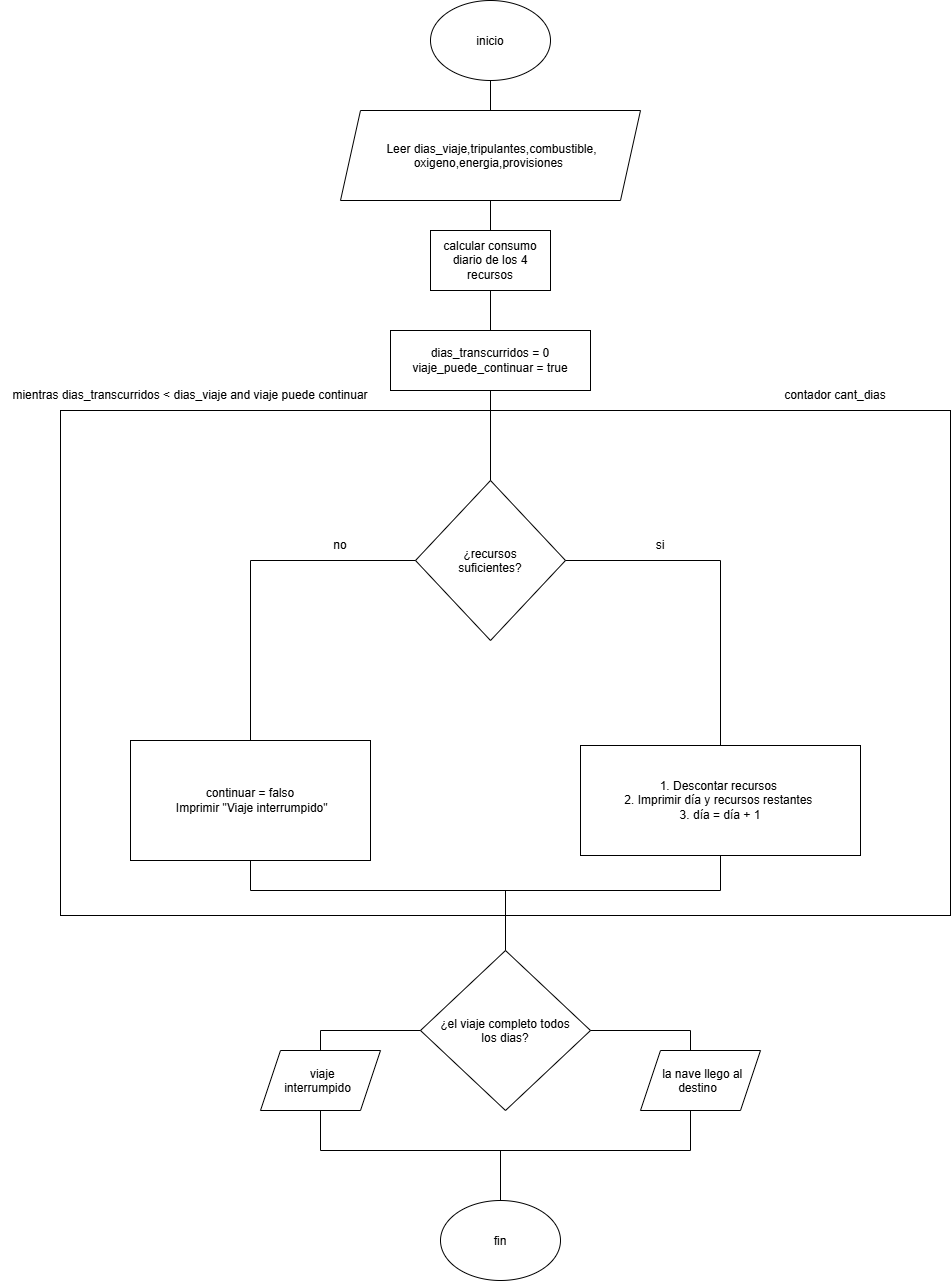

The diagram above was exported from draw.io. Its source (the exported page's mxGraphModel, read from the mxfile embedded in the PNG):
<mxGraphModel dx="2546" dy="1371" grid="1" gridSize="10" guides="1" tooltips="1" connect="1" arrows="1" fold="1" page="0" pageScale="1" pageWidth="827" pageHeight="1169" math="0" shadow="0">
  <root>
    <mxCell id="0" />
    <mxCell id="1" parent="0" />
    <mxCell id="yUSAq_de6bFIKF6AWoYG-14" parent="1" style="rounded=0;whiteSpace=wrap;html=1;" value="" vertex="1">
      <mxGeometry height="505" width="890" x="-30" y="420" as="geometry" />
    </mxCell>
    <mxCell id="yUSAq_de6bFIKF6AWoYG-1" parent="1" style="ellipse;whiteSpace=wrap;html=1;shapeInside=1;" value="inicio&lt;div&gt;&lt;br&gt;&lt;/div&gt;" vertex="1">
      <mxGeometry height="80" width="120" x="340" y="10" as="geometry" />
    </mxCell>
    <mxCell id="yUSAq_de6bFIKF6AWoYG-8" parent="1" style="rhombus;whiteSpace=wrap;html=1;shapeInside=1;" value="¿recursos suficientes?" vertex="1">
      <mxGeometry height="160" width="150" x="325" y="490" as="geometry" />
    </mxCell>
    <mxCell id="yUSAq_de6bFIKF6AWoYG-9" parent="1" style="rounded=0;whiteSpace=wrap;html=1;" value="1. Descontar recursos&amp;nbsp;&lt;br&gt;2. Imprimir día y recursos restantes&amp;nbsp;&lt;br&gt;&amp;nbsp;3. día = día + 1&amp;nbsp;" vertex="1">
      <mxGeometry height="110" width="280" x="490" y="755" as="geometry" />
    </mxCell>
    <mxCell id="yUSAq_de6bFIKF6AWoYG-11" parent="1" style="rounded=0;whiteSpace=wrap;html=1;" value="&amp;nbsp;continuar = falso&amp;nbsp;&lt;br&gt;&amp;nbsp;Imprimir &quot;Viaje interrumpido&quot;" vertex="1">
      <mxGeometry height="120" width="240" x="40" y="750" as="geometry" />
    </mxCell>
    <mxCell id="yUSAq_de6bFIKF6AWoYG-15" parent="1" style="text;html=1;whiteSpace=wrap;strokeColor=none;fillColor=none;align=center;verticalAlign=middle;rounded=0;" value="contador cant_dias" vertex="1">
      <mxGeometry height="30" width="130" x="680" y="390" as="geometry" />
    </mxCell>
    <mxCell id="yUSAq_de6bFIKF6AWoYG-16" edge="1" parent="1" source="yUSAq_de6bFIKF6AWoYG-9" style="endArrow=none;html=1;rounded=0;defaultLabelBackgroundColor=page;labelPadding=0 4;entryX=1;entryY=0.5;entryDx=0;entryDy=0;exitX=0.5;exitY=0;exitDx=0;exitDy=0;" target="yUSAq_de6bFIKF6AWoYG-8" value="">
      <mxGeometry height="50" relative="1" width="50" as="geometry">
        <Array as="points">
          <mxPoint x="630" y="570" />
        </Array>
        <mxPoint x="490" y="850" as="sourcePoint" />
        <mxPoint x="540" y="800" as="targetPoint" />
      </mxGeometry>
    </mxCell>
    <mxCell id="yUSAq_de6bFIKF6AWoYG-17" edge="1" parent="1" source="yUSAq_de6bFIKF6AWoYG-11" style="endArrow=none;html=1;rounded=0;defaultLabelBackgroundColor=page;labelPadding=0 4;entryX=0;entryY=0.5;entryDx=0;entryDy=0;exitX=0.5;exitY=0;exitDx=0;exitDy=0;" target="yUSAq_de6bFIKF6AWoYG-8" value="">
      <mxGeometry height="50" relative="1" width="50" as="geometry">
        <Array as="points">
          <mxPoint x="160" y="570" />
        </Array>
        <mxPoint x="490" y="850" as="sourcePoint" />
        <mxPoint x="540" y="800" as="targetPoint" />
      </mxGeometry>
    </mxCell>
    <mxCell id="yUSAq_de6bFIKF6AWoYG-18" edge="1" parent="1" source="yUSAq_de6bFIKF6AWoYG-11" style="endArrow=none;html=1;rounded=0;defaultLabelBackgroundColor=page;labelPadding=0 4;entryX=0.5;entryY=1;entryDx=0;entryDy=0;exitX=0.5;exitY=1;exitDx=0;exitDy=0;" target="yUSAq_de6bFIKF6AWoYG-9" value="">
      <mxGeometry height="50" relative="1" width="50" as="geometry">
        <Array as="points">
          <mxPoint x="160" y="900" />
          <mxPoint x="630" y="900" />
        </Array>
        <mxPoint x="490" y="850" as="sourcePoint" />
        <mxPoint x="540" y="800" as="targetPoint" />
      </mxGeometry>
    </mxCell>
    <mxCell id="yUSAq_de6bFIKF6AWoYG-19" edge="1" parent="1" source="yUSAq_de6bFIKF6AWoYG-1" style="endArrow=none;html=1;rounded=0;defaultLabelBackgroundColor=page;labelPadding=0 4;entryX=0.5;entryY=0;entryDx=0;entryDy=0;exitX=0.5;exitY=1;exitDx=0;exitDy=0;" target="yUSAq_de6bFIKF6AWoYG-8" value="">
      <mxGeometry height="50" relative="1" width="50" as="geometry">
        <mxPoint x="490" y="850" as="sourcePoint" />
        <mxPoint x="540" y="800" as="targetPoint" />
      </mxGeometry>
    </mxCell>
    <mxCell id="yUSAq_de6bFIKF6AWoYG-2" parent="1" style="shape=parallelogram;perimeter=parallelogramPerimeter;whiteSpace=wrap;html=1;shapeInside=1;fixedSize=1;" value="Leer dias_viaje,tripulantes,combustible,&lt;div&gt;oxigeno,energia,provisiones&lt;/div&gt;" vertex="1">
      <mxGeometry height="90" width="300" x="250" y="120" as="geometry" />
    </mxCell>
    <mxCell id="yUSAq_de6bFIKF6AWoYG-3" parent="1" style="rounded=0;whiteSpace=wrap;html=1;" value="calcular consumo diario de los 4 recursos" vertex="1">
      <mxGeometry height="60" width="120" x="340" y="240" as="geometry" />
    </mxCell>
    <mxCell id="yUSAq_de6bFIKF6AWoYG-6" parent="1" style="rounded=0;whiteSpace=wrap;html=1;" value="dias_transcurridos = 0 viaje_puede_continuar = true" vertex="1">
      <mxGeometry height="60" width="200" x="300" y="340" as="geometry" />
    </mxCell>
    <mxCell id="yUSAq_de6bFIKF6AWoYG-20" parent="1" style="rhombus;whiteSpace=wrap;html=1;shapeInside=1;" value="¿el viaje completo todos los dias?" vertex="1">
      <mxGeometry height="160" width="170" x="330" y="960" as="geometry" />
    </mxCell>
    <mxCell id="yUSAq_de6bFIKF6AWoYG-21" edge="1" parent="1" source="yUSAq_de6bFIKF6AWoYG-14" style="endArrow=none;html=1;rounded=0;defaultLabelBackgroundColor=page;labelPadding=0 4;entryX=0.5;entryY=0;entryDx=0;entryDy=0;exitX=0.5;exitY=1;exitDx=0;exitDy=0;" target="yUSAq_de6bFIKF6AWoYG-20" value="">
      <mxGeometry height="50" relative="1" width="50" as="geometry">
        <mxPoint x="620" y="880" as="sourcePoint" />
        <mxPoint x="670" y="830" as="targetPoint" />
      </mxGeometry>
    </mxCell>
    <mxCell id="yUSAq_de6bFIKF6AWoYG-24" parent="1" style="text;html=1;whiteSpace=wrap;strokeColor=none;fillColor=none;align=center;verticalAlign=middle;rounded=0;" value="si" vertex="1">
      <mxGeometry height="30" width="60" x="540" y="540" as="geometry" />
    </mxCell>
    <mxCell id="yUSAq_de6bFIKF6AWoYG-25" parent="1" style="text;html=1;whiteSpace=wrap;strokeColor=none;fillColor=none;align=center;verticalAlign=middle;rounded=0;" value="no" vertex="1">
      <mxGeometry height="30" width="60" x="220" y="540" as="geometry" />
    </mxCell>
    <mxCell id="yUSAq_de6bFIKF6AWoYG-26" edge="1" parent="1" source="yUSAq_de6bFIKF6AWoYG-20" style="endArrow=none;html=1;rounded=0;defaultLabelBackgroundColor=page;labelPadding=0 4;exitX=1;exitY=0.5;exitDx=0;exitDy=0;entryX=0.5;entryY=0;entryDx=0;entryDy=0;" value="">
      <mxGeometry height="50" relative="1" width="50" as="geometry">
        <Array as="points">
          <mxPoint x="600" y="1040" />
        </Array>
        <mxPoint x="620" y="880" as="sourcePoint" />
        <mxPoint x="600" y="1060" as="targetPoint" />
      </mxGeometry>
    </mxCell>
    <mxCell id="yUSAq_de6bFIKF6AWoYG-27" edge="1" parent="1" source="yUSAq_de6bFIKF6AWoYG-20" style="endArrow=none;html=1;rounded=0;defaultLabelBackgroundColor=page;labelPadding=0 4;exitX=0;exitY=0.5;exitDx=0;exitDy=0;entryX=0.5;entryY=0;entryDx=0;entryDy=0;" value="">
      <mxGeometry height="50" relative="1" width="50" as="geometry">
        <Array as="points">
          <mxPoint x="230" y="1040" />
        </Array>
        <mxPoint x="620" y="880" as="sourcePoint" />
        <mxPoint x="230" y="1060" as="targetPoint" />
      </mxGeometry>
    </mxCell>
    <mxCell id="yUSAq_de6bFIKF6AWoYG-28" edge="1" parent="1" style="endArrow=none;html=1;rounded=0;defaultLabelBackgroundColor=page;labelPadding=0 4;exitX=0.5;exitY=1;exitDx=0;exitDy=0;entryX=0.5;entryY=1;entryDx=0;entryDy=0;" value="">
      <mxGeometry height="50" relative="1" width="50" x="-0.0255" as="geometry">
        <Array as="points">
          <mxPoint x="230" y="1160" />
          <mxPoint x="600" y="1160" />
        </Array>
        <mxPoint x="230" y="1120" as="sourcePoint" />
        <mxPoint x="600" y="1120" as="targetPoint" />
      </mxGeometry>
    </mxCell>
    <mxCell id="yUSAq_de6bFIKF6AWoYG-29" edge="1" parent="1" style="endArrow=none;html=1;rounded=0;defaultLabelBackgroundColor=page;labelPadding=0 4;" value="">
      <mxGeometry height="50" relative="1" width="50" as="geometry">
        <mxPoint x="410" y="1160" as="sourcePoint" />
        <mxPoint x="410" y="1210" as="targetPoint" />
      </mxGeometry>
    </mxCell>
    <mxCell id="yUSAq_de6bFIKF6AWoYG-30" parent="1" style="ellipse;whiteSpace=wrap;html=1;shapeInside=1;" value="fin" vertex="1">
      <mxGeometry height="80" width="120" x="350" y="1210" as="geometry" />
    </mxCell>
    <mxCell id="yUSAq_de6bFIKF6AWoYG-31" edge="1" parent="1" style="endArrow=none;html=1;rounded=0;defaultLabelBackgroundColor=page;labelPadding=0 4;entryX=0.5;entryY=1;entryDx=0;entryDy=0;" target="yUSAq_de6bFIKF6AWoYG-14" value="">
      <mxGeometry height="50" relative="1" width="50" as="geometry">
        <mxPoint x="415" y="900" as="sourcePoint" />
        <mxPoint x="530" y="570" as="targetPoint" />
      </mxGeometry>
    </mxCell>
    <mxCell id="yUSAq_de6bFIKF6AWoYG-32" parent="1" style="shape=parallelogram;perimeter=parallelogramPerimeter;whiteSpace=wrap;html=1;shapeInside=1;fixedSize=1;" value="la nave llego al destino" vertex="1">
      <mxGeometry height="60" width="120" x="550" y="1060" as="geometry" />
    </mxCell>
    <mxCell id="yUSAq_de6bFIKF6AWoYG-33" parent="1" style="shape=parallelogram;perimeter=parallelogramPerimeter;whiteSpace=wrap;html=1;shapeInside=1;fixedSize=1;" value="viaje interrumpido" vertex="1">
      <mxGeometry height="60" width="120" x="170" y="1060" as="geometry" />
    </mxCell>
    <mxCell id="yUSAq_de6bFIKF6AWoYG-34" parent="1" style="text;html=1;whiteSpace=wrap;strokeColor=none;fillColor=none;align=center;verticalAlign=middle;rounded=0;" value="mientras dias_transcurridos &amp;lt; dias_viaje and viaje puede continuar" vertex="1">
      <mxGeometry height="30" width="380" x="-90" y="390" as="geometry" />
    </mxCell>
  </root>
</mxGraphModel>